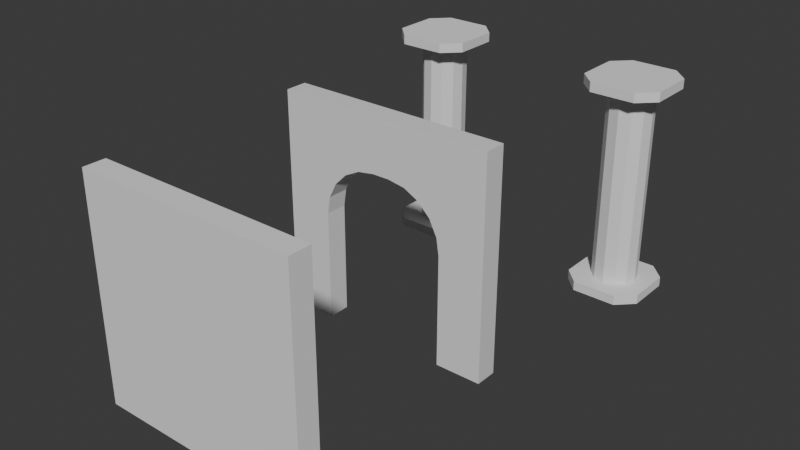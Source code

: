 # Source: walls.blend  (saved by Blender 4.2.66; exported with 4.5.12 LTS)
import bpy
from mathutils import Matrix  # noqa: F401  (used for matrix-valued properties, if any)

bpy.ops.wm.read_factory_settings(use_empty=True)
scene = bpy.context.scene
scene.name = 'Scene'

# ---- collections
col_collection = bpy.data.collections.new('Collection'); scene.collection.children.link(col_collection)

# ---- materials (node trees are filled in below, after node groups)
mat_material = bpy.data.materials.new('Material')
mat_material.alpha_threshold = 0.0
mat_material.roughness = 0.5
mat_material.line_color = (0.0, 0.0, 0.0, 1.0)

# ---- material node trees
mat_material.use_nodes = True; mat_material.node_tree.nodes.clear()
_N = mat_material.node_tree.nodes; _L = mat_material.node_tree.links
n0 = _N.new('ShaderNodeOutputMaterial'); n0.name = 'Material Output'; n0.location = (300, 300)
n1 = _N.new('ShaderNodeBsdfPrincipled'); n1.name = 'Principled BSDF'; n1.location = (10, 300)
n1.inputs[3].default_value = 1.45
_L.new(n1.outputs[0], n0.inputs[0])
n0.is_active_output = True

# ---- world
world_world = bpy.data.worlds.new('World'); scene.world = world_world
world_world.use_nodes = True; world_world.node_tree.nodes.clear()
_N = world_world.node_tree.nodes; _L = world_world.node_tree.links
n0 = _N.new('ShaderNodeOutputWorld'); n0.name = 'World Output'; n0.location = (300, 300)
n1 = _N.new('ShaderNodeBackground'); n1.name = 'Background'; n1.location = (10, 300)
n1.inputs[0].default_value = (0.05088, 0.05088, 0.05088, 1.0)
_L.new(n1.outputs[0], n0.inputs[0])
n0.is_active_output = True
world_world.color = (0.05088, 0.05088, 0.05088)
world_world.sun_shadow_jitter_overblur = 0.0

# ---- meshes
me_cube_001 = bpy.data.meshes.new('Cube.001')
me_cube_001.from_pydata([(-0.2073, -0.3581, 0.0003093), (-0.3581, -0.2073, 0.0003093), (-0.3581, -0.2073, 0.08921), (-0.2073, -0.3581, 0.08921), (-0.3581, 0.2073, 0.0003093), (-0.2073, 0.3581, 0.0003093), (-0.2073, 0.3581, 0.08921), (-0.3581, 0.2073, 0.08921), (0.3581, -0.2073, 0.0003093), (0.2073, -0.3581, 0.0003093), (0.2073, -0.3581, 0.08921), (0.3581, -0.2073, 0.08921), (0.2073, 0.3581, 0.0003093), (0.3581, 0.2073, 0.0003093), (0.3581, 0.2073, 0.08921), (0.2073, 0.3581, 0.08921), (1.192e-07, 0.2099, 0.08979), (1.192e-07, 0.2099, 1.91), (0.105, 0.1818, 0.08979), (0.105, 0.1818, 1.91), (0.1818, 0.105, 0.08979), (0.1818, 0.105, 1.91), (0.2099, -7.457e-10, 0.08979), (0.2099, -7.457e-10, 1.91), (0.1818, -0.105, 0.08979), (0.1818, -0.105, 1.91), (0.105, -0.1818, 0.08979), (0.105, -0.1818, 1.91), (1.192e-07, -0.2099, 0.08979), (1.192e-07, -0.2099, 1.91), (-0.105, -0.1818, 0.08979), (-0.105, -0.1818, 1.91), (-0.1818, -0.105, 0.08979), (-0.1818, -0.105, 1.91), (-0.2099, -7.457e-10, 0.08979), (-0.2099, -7.457e-10, 1.91), (-0.1818, 0.105, 0.08979), (-0.1818, 0.105, 1.91), (-0.105, 0.1818, 0.08979), (-0.105, 0.1818, 1.91), (-0.2073, -0.3581, 1.908), (-0.3581, -0.2073, 1.908), (-0.3581, -0.2073, 1.996), (-0.2073, -0.3581, 1.996), (-0.3581, 0.2073, 1.908), (-0.2073, 0.3581, 1.908), (-0.2073, 0.3581, 1.996), (-0.3581, 0.2073, 1.996), (0.3581, -0.2073, 1.908), (0.2073, -0.3581, 1.908), (0.2073, -0.3581, 1.996), (0.3581, -0.2073, 1.996), (0.2073, 0.3581, 1.908), (0.3581, 0.2073, 1.908), (0.3581, 0.2073, 1.996), (0.2073, 0.3581, 1.996), (1.793, -0.3581, 0.0003093), (1.642, -0.2073, 0.0003093), (1.642, -0.2073, 0.08921), (1.793, -0.3581, 0.08921), (1.642, 0.2073, 0.0003093), (1.793, 0.3581, 0.0003093), (1.793, 0.3581, 0.08921), (1.642, 0.2073, 0.08921), (2.358, -0.2073, 0.0003093), (2.207, -0.3581, 0.0003093), (2.207, -0.3581, 0.08921), (2.358, -0.2073, 0.08921), (2.207, 0.3581, 0.0003093), (2.358, 0.2073, 0.0003093), (2.358, 0.2073, 0.08921), (2.207, 0.3581, 0.08921), (2.0, 0.2099, 0.08979), (2.0, 0.2099, 1.91), (2.105, 0.1818, 0.08979), (2.105, 0.1818, 1.91), (2.182, 0.105, 0.08979), (2.182, 0.105, 1.91), (2.21, -7.457e-10, 0.08979), (2.21, -7.457e-10, 1.91), (2.182, -0.105, 0.08979), (2.182, -0.105, 1.91), (2.105, -0.1818, 0.08979), (2.105, -0.1818, 1.91), (2.0, -0.2099, 0.08979), (2.0, -0.2099, 1.91), (1.895, -0.1818, 0.08979), (1.895, -0.1818, 1.91), (1.818, -0.105, 0.08979), (1.818, -0.105, 1.91), (1.79, -7.457e-10, 0.08979), (1.79, -7.457e-10, 1.91), (1.818, 0.105, 0.08979), (1.818, 0.105, 1.91), (1.895, 0.1818, 0.08979), (1.895, 0.1818, 1.91), (1.793, -0.3581, 1.908), (1.642, -0.2073, 1.908), (1.642, -0.2073, 1.996), (1.793, -0.3581, 1.996), (1.642, 0.2073, 1.908), (1.793, 0.3581, 1.908), (1.793, 0.3581, 1.996), (1.642, 0.2073, 1.996), (2.358, -0.2073, 1.908), (2.207, -0.3581, 1.908), (2.207, -0.3581, 1.996), (2.358, -0.2073, 1.996), (2.207, 0.3581, 1.908), (2.358, 0.2073, 1.908), (2.358, 0.2073, 1.996), (2.207, 0.3581, 1.996)], [], [(9, 10, 3, 0), (13, 14, 11, 8), (14, 15, 6, 7, 2, 3, 10, 11), (1, 2, 7, 4), (5, 6, 15, 12), (0, 3, 2, 1), (6, 5, 4, 7), (14, 13, 12, 15), (10, 9, 8, 11), (4, 5, 12, 13, 8, 9, 0, 1), (16, 17, 19, 18), (18, 19, 21, 20), (20, 21, 23, 22), (22, 23, 25, 24), (24, 25, 27, 26), (26, 27, 29, 28), (28, 29, 31, 30), (30, 31, 33, 32), (32, 33, 35, 34), (34, 35, 37, 36), (19, 17, 39, 37, 35, 33, 31, 29, 27, 25, 23, 21), (36, 37, 39, 38), (38, 39, 17, 16), (49, 50, 43, 40), (53, 54, 51, 48), (54, 55, 46, 47, 42, 43, 50, 51), (41, 42, 47, 44), (45, 46, 55, 52), (40, 43, 42, 41), (46, 45, 44, 47), (54, 53, 52, 55), (50, 49, 48, 51), (44, 45, 52, 53, 48, 49, 40, 41), (65, 66, 59, 56), (69, 70, 67, 64), (70, 71, 62, 63, 58, 59, 66, 67), (57, 58, 63, 60), (61, 62, 71, 68), (56, 59, 58, 57), (62, 61, 60, 63), (70, 69, 68, 71), (66, 65, 64, 67), (60, 61, 68, 69, 64, 65, 56, 57), (72, 73, 75, 74), (74, 75, 77, 76), (76, 77, 79, 78), (78, 79, 81, 80), (80, 81, 83, 82), (82, 83, 85, 84), (84, 85, 87, 86), (86, 87, 89, 88), (88, 89, 91, 90), (90, 91, 93, 92), (75, 73, 95, 93, 91, 89, 87, 85, 83, 81, 79, 77), (92, 93, 95, 94), (94, 95, 73, 72), (105, 106, 99, 96), (109, 110, 107, 104), (110, 111, 102, 103, 98, 99, 106, 107), (97, 98, 103, 100), (101, 102, 111, 108), (96, 99, 98, 97), (102, 101, 100, 103), (110, 109, 108, 111), (106, 105, 104, 107), (100, 101, 108, 109, 104, 105, 96, 97)])
_uv = me_cube_001.uv_layers.new(name='UVMap')
_uv.uv.foreach_set('vector', [0.375, 0.8026, 0.625, 0.8026, 0.625, 0.9474, 0.375, 0.9474, 0.375, 0.5526, 0.625, 0.5526, 0.625, 0.6974, 0.375, 0.6974, 0.625, 0.5526, 0.6776, 0.5, 0.8224, 0.5, 0.875, 0.5526, 0.875, 0.6974, 0.8224, 0.75, 0.6776, 0.75, 0.625, 0.6974, 0.375, 0.05265, 0.625, 0.05265, 0.625, 0.1974, 0.375, 0.1974, 0.375, 0.3026, 0.625, 0.3026, 0.625, 0.4474, 0.375, 0.4474, 0.375, 0.0, 0.625, 0.0, 0.625, 0.05265, 0.375, 0.05265, 0.625, 0.3026, 0.375, 0.3026, 0.375, 0.1974, 0.625, 0.1974, 0.625, 0.5526, 0.375, 0.5526, 0.375, 0.4474, 0.625, 0.4474, 0.625, 0.8026, 0.375, 0.8026, 0.375, 0.6974, 0.625, 0.6974, 0.125, 0.5526, 0.1776, 0.5, 0.3224, 0.5, 0.375, 0.5526, 0.375, 0.6974, 0.3224, 0.75, 0.1776, 0.75, 0.125, 0.6974, 1.0, 0.5, 1.0, 1.0, 0.9167, 1.0, 0.9167, 0.5, 0.9167, 0.5, 0.9167, 1.0, 0.8333, 1.0, 0.8333, 0.5, 0.8333, 0.5, 0.8333, 1.0, 0.75, 1.0, 0.75, 0.5, 0.75, 0.5, 0.75, 1.0, 0.6667, 1.0, 0.6667, 0.5, 0.6667, 0.5, 0.6667, 1.0, 0.5833, 1.0, 0.5833, 0.5, 0.5833, 0.5, 0.5833, 1.0, 0.5, 1.0, 0.5, 0.5, 0.5, 0.5, 0.5, 1.0, 0.4167, 1.0, 0.4167, 0.5, 0.4167, 0.5, 0.4167, 1.0, 0.3333, 1.0, 0.3333, 0.5, 0.3333, 0.5, 0.3333, 1.0, 0.25, 1.0, 0.25, 0.5, 0.25, 0.5, 0.25, 1.0, 0.1667, 1.0, 0.1667, 0.5, 0.37, 0.4578, 0.25, 0.49, 0.13, 0.4578, 0.04215, 0.37, 0.01, 0.25, 0.04215, 0.13, 0.13, 0.04215, 0.25, 0.01, 0.37, 0.04215, 0.4578, 0.13, 0.49, 0.25, 0.4578, 0.37, 0.1667, 0.5, 0.1667, 1.0, 0.08333, 1.0, 0.08333, 0.5, 0.08333, 0.5, 0.08333, 1.0, 7.451e-08, 1.0, 7.451e-08, 0.5, 0.375, 0.8026, 0.625, 0.8026, 0.625, 0.9474, 0.375, 0.9474, 0.375, 0.5526, 0.625, 0.5526, 0.625, 0.6974, 0.375, 0.6974, 0.625, 0.5526, 0.6776, 0.5, 0.8224, 0.5, 0.875, 0.5526, 0.875, 0.6974, 0.8224, 0.75, 0.6776, 0.75, 0.625, 0.6974, 0.375, 0.05265, 0.625, 0.05265, 0.625, 0.1974, 0.375, 0.1974, 0.375, 0.3026, 0.625, 0.3026, 0.625, 0.4474, 0.375, 0.4474, 0.375, 0.0, 0.625, 0.0, 0.625, 0.05265, 0.375, 0.05265, 0.625, 0.3026, 0.375, 0.3026, 0.375, 0.1974, 0.625, 0.1974, 0.625, 0.5526, 0.375, 0.5526, 0.375, 0.4474, 0.625, 0.4474, 0.625, 0.8026, 0.375, 0.8026, 0.375, 0.6974, 0.625, 0.6974, 0.125, 0.5526, 0.1776, 0.5, 0.3224, 0.5, 0.375, 0.5526, 0.375, 0.6974, 0.3224, 0.75, 0.1776, 0.75, 0.125, 0.6974, 0.375, 0.8026, 0.625, 0.8026, 0.625, 0.9474, 0.375, 0.9474, 0.375, 0.5526, 0.625, 0.5526, 0.625, 0.6974, 0.375, 0.6974, 0.625, 0.5526, 0.6776, 0.5, 0.8224, 0.5, 0.875, 0.5526, 0.875, 0.6974, 0.8224, 0.75, 0.6776, 0.75, 0.625, 0.6974, 0.375, 0.05265, 0.625, 0.05265, 0.625, 0.1974, 0.375, 0.1974, 0.375, 0.3026, 0.625, 0.3026, 0.625, 0.4474, 0.375, 0.4474, 0.375, 0.0, 0.625, 0.0, 0.625, 0.05265, 0.375, 0.05265, 0.625, 0.3026, 0.375, 0.3026, 0.375, 0.1974, 0.625, 0.1974, 0.625, 0.5526, 0.375, 0.5526, 0.375, 0.4474, 0.625, 0.4474, 0.625, 0.8026, 0.375, 0.8026, 0.375, 0.6974, 0.625, 0.6974, 0.125, 0.5526, 0.1776, 0.5, 0.3224, 0.5, 0.375, 0.5526, 0.375, 0.6974, 0.3224, 0.75, 0.1776, 0.75, 0.125, 0.6974, 1.0, 0.5, 1.0, 1.0, 0.9167, 1.0, 0.9167, 0.5, 0.9167, 0.5, 0.9167, 1.0, 0.8333, 1.0, 0.8333, 0.5, 0.8333, 0.5, 0.8333, 1.0, 0.75, 1.0, 0.75, 0.5, 0.75, 0.5, 0.75, 1.0, 0.6667, 1.0, 0.6667, 0.5, 0.6667, 0.5, 0.6667, 1.0, 0.5833, 1.0, 0.5833, 0.5, 0.5833, 0.5, 0.5833, 1.0, 0.5, 1.0, 0.5, 0.5, 0.5, 0.5, 0.5, 1.0, 0.4167, 1.0, 0.4167, 0.5, 0.4167, 0.5, 0.4167, 1.0, 0.3333, 1.0, 0.3333, 0.5, 0.3333, 0.5, 0.3333, 1.0, 0.25, 1.0, 0.25, 0.5, 0.25, 0.5, 0.25, 1.0, 0.1667, 1.0, 0.1667, 0.5, 0.37, 0.4578, 0.25, 0.49, 0.13, 0.4578, 0.04215, 0.37, 0.01, 0.25, 0.04215, 0.13, 0.13, 0.04215, 0.25, 0.01, 0.37, 0.04215, 0.4578, 0.13, 0.49, 0.25, 0.4578, 0.37, 0.1667, 0.5, 0.1667, 1.0, 0.08333, 1.0, 0.08333, 0.5, 0.08333, 0.5, 0.08333, 1.0, 7.451e-08, 1.0, 7.451e-08, 0.5, 0.375, 0.8026, 0.625, 0.8026, 0.625, 0.9474, 0.375, 0.9474, 0.375, 0.5526, 0.625, 0.5526, 0.625, 0.6974, 0.375, 0.6974, 0.625, 0.5526, 0.6776, 0.5, 0.8224, 0.5, 0.875, 0.5526, 0.875, 0.6974, 0.8224, 0.75, 0.6776, 0.75, 0.625, 0.6974, 0.375, 0.05265, 0.625, 0.05265, 0.625, 0.1974, 0.375, 0.1974, 0.375, 0.3026, 0.625, 0.3026, 0.625, 0.4474, 0.375, 0.4474, 0.375, 0.0, 0.625, 0.0, 0.625, 0.05265, 0.375, 0.05265, 0.625, 0.3026, 0.375, 0.3026, 0.375, 0.1974, 0.625, 0.1974, 0.625, 0.5526, 0.375, 0.5526, 0.375, 0.4474, 0.625, 0.4474, 0.625, 0.8026, 0.375, 0.8026, 0.375, 0.6974, 0.625, 0.6974, 0.125, 0.5526, 0.1776, 0.5, 0.3224, 0.5, 0.375, 0.5526, 0.375, 0.6974, 0.3224, 0.75, 0.1776, 0.75, 0.125, 0.6974])
me_cube_001.update()
me_cube_002 = bpy.data.meshes.new('Cube.002')
me_cube_002.from_pydata([(0.0, -0.1, -0.004376), (0.0, -0.1, 1.996), (0.0, 0.1, -0.004376), (0.0, 0.1, 1.996), (2.0, -0.1, -0.004376), (2.0, -0.1, 1.996), (2.0, 0.1, -0.004376), (2.0, 0.1, 1.996)], [], [(0, 1, 3, 2), (2, 3, 7, 6), (6, 7, 5, 4), (4, 5, 1, 0), (2, 6, 4, 0), (7, 3, 1, 5)])
_uv = me_cube_002.uv_layers.new(name='UVMap')
_uv.uv.foreach_set('vector', [0.375, 0.0, 0.625, 0.0, 0.625, 0.25, 0.375, 0.25, 0.375, 0.25, 0.625, 0.25, 0.625, 0.5, 0.375, 0.5, 0.375, 0.5, 0.625, 0.5, 0.625, 0.75, 0.375, 0.75, 0.375, 0.75, 0.625, 0.75, 0.625, 1.0, 0.375, 1.0, 0.125, 0.5, 0.375, 0.5, 0.375, 0.75, 0.125, 0.75, 0.625, 0.5, 0.875, 0.5, 0.875, 0.75, 0.625, 0.75])
me_cube_002.update()
me_cube = bpy.data.meshes.new('Cube')
me_cube.from_pydata([(2.0, 0.1, 2.0), (2.0, 0.1, 0.0), (2.0, -0.1, 2.0), (2.0, -0.1, 0.0), (0.0, 0.1, 2.0), (0.0, 0.1, 0.0), (0.0, -0.1, 2.0), (0.0, -0.1, 0.0), (1.579, 0.1, 0.0), (0.4116, 0.1, 0.0), (1.579, -0.1, 2.0), (0.4116, -0.1, 2.0), (0.4116, -0.1, 0.0), (1.579, -0.1, 0.0), (0.4116, 0.1, 2.0), (1.579, 0.1, 2.0), (2.0, 0.1, 1.51), (0.0, -0.1, 1.51), (2.0, -0.1, 1.51), (0.0, 0.1, 1.51), (0.9176, 0.1, 1.51), (0.4116, 0.1, 1.004), (5.007e-05, 0.1, 1.51), (0.4116, 0.1, 2.0), (0.7612, 0.1, 1.485), (0.6201, 0.1, 1.413), (0.5082, 0.1, 1.301), (0.4363, 0.1, 1.16), (1.579, 0.1, 1.004), (1.073, 0.1, 1.51), (1.579, 0.1, 2.0), (2.0, 0.1, 1.51), (1.555, 0.1, 1.16), (1.483, 0.1, 1.301), (1.371, 0.1, 1.413), (1.23, 0.1, 1.485), (1.073, -0.1, 1.51), (1.579, -0.1, 1.004), (2.0, -0.1, 1.51), (1.579, -0.1, 2.0), (1.23, -0.1, 1.485), (1.371, -0.1, 1.413), (1.483, -0.1, 1.301), (1.555, -0.1, 1.16), (0.4116, -0.1, 1.004), (0.9176, -0.1, 1.51), (0.4116, -0.1, 2.0), (5.007e-05, -0.1, 1.51), (0.4363, -0.1, 1.16), (0.5082, -0.1, 1.301), (0.6201, -0.1, 1.413), (0.7612, -0.1, 1.485)], [], [(14, 4, 6, 11), (17, 6, 4, 19), (8, 1, 3, 13), (16, 0, 2, 18), (8, 28, 31, 16, 1), (44, 12, 9, 21), (37, 28, 8, 13), (5, 9, 12, 7), (5, 19, 22, 21, 9), (12, 44, 47, 17, 7), (18, 2, 10, 39, 38), (0, 15, 10, 2), (15, 14, 11, 10), (19, 4, 14, 23, 22), (36, 39, 10, 11, 46, 45), (31, 30, 15, 0, 16), (20, 23, 14, 15, 30, 29), (3, 18, 38, 37, 13), (1, 16, 18, 3), (7, 17, 19, 5), (47, 46, 11, 6, 17), (20, 24, 25, 26, 27, 21, 22, 23), (28, 32, 33, 34, 35, 29, 30, 31), (36, 40, 41, 42, 43, 37, 38, 39), (44, 48, 49, 50, 51, 45, 46, 47), (28, 37, 43, 32), (32, 43, 42, 33), (33, 42, 41, 34), (34, 41, 40, 35), (35, 40, 36, 29), (20, 45, 51, 24), (24, 51, 50, 25), (25, 50, 49, 26), (26, 49, 48, 27), (27, 48, 44, 21), (36, 45, 20, 29)])
_uv = me_cube.uv_layers.new(name='UVMap')
_uv.uv.foreach_set('vector', [0.7922, 0.5, 0.875, 0.5, 0.875, 0.75, 0.7922, 0.75, 0.5638, 0.0, 0.625, 0.0, 0.625, 0.25, 0.5638, 0.25, 0.2911, 0.5, 0.375, 0.5, 0.375, 0.75, 0.2911, 0.75, 0.5638, 0.5, 0.625, 0.5, 0.625, 0.75, 0.5638, 0.75, 0.375, 0.4161, 0.5005, 0.4161, 0.5638, 0.5, 0.5638, 0.5, 0.375, 0.5, 0.5005, 0.9172, 0.375, 0.9172, 0.2078, 0.5, 0.4445, 0.3888, 0.5005, 0.8339, 0.4724, 0.4442, 0.2911, 0.5, 0.375, 0.8339, 0.125, 0.5, 0.2078, 0.5, 0.2078, 0.75, 0.125, 0.75, 0.375, 0.25, 0.5638, 0.25, 0.5638, 0.25, 0.5005, 0.3328, 0.375, 0.3328, 0.375, 0.9172, 0.5005, 0.9172, 0.5638, 1.0, 0.5638, 1.0, 0.375, 1.0, 0.5638, 0.75, 0.625, 0.75, 0.625, 0.8339, 0.625, 0.8339, 0.5638, 0.75, 0.625, 0.5, 0.7089, 0.5, 0.7089, 0.75, 0.625, 0.75, 0.7089, 0.5, 0.7922, 0.5, 0.7922, 0.75, 0.7089, 0.75, 0.5638, 0.25, 0.625, 0.25, 0.625, 0.3328, 0.625, 0.3328, 0.5638, 0.25, 0.5638, 0.87, 0.625, 0.8339, 0.625, 0.8339, 0.625, 0.9172, 0.625, 0.9172, 0.5638, 0.8811, 0.5638, 0.5, 0.625, 0.4161, 0.625, 0.4161, 0.625, 0.5, 0.5638, 0.5, 0.5638, 0.3689, 0.625, 0.3328, 0.625, 0.3328, 0.625, 0.4161, 0.625, 0.4161, 0.5638, 0.38, 0.375, 0.75, 0.5638, 0.75, 0.5638, 0.75, 0.5005, 0.8339, 0.375, 0.8339, 0.375, 0.5, 0.5638, 0.5, 0.5638, 0.75, 0.375, 0.75, 0.375, 0.0, 0.5638, 0.0, 0.5638, 0.25, 0.375, 0.25, 0.5638, 1.0, 0.625, 0.9172, 0.625, 0.9172, 0.625, 1.0, 0.5638, 1.0, 0.5638, 0.3328, 0.5607, 0.4031, 0.5517, 0.3328, 0.5377, 0.3328, 0.5201, 0.3328, 0.5005, 0.3328, 0.5638, 0.25, 0.5638, 0.3328, 0.5005, 0.4161, 0.5201, 0.4112, 0.5377, 0.4161, 0.5517, 0.4161, 0.5607, 0.4161, 0.5638, 0.4161, 0.5638, 0.4161, 0.5638, 0.5, 0.5638, 0.87, 0.5638, 0.8588, 0.5638, 0.8488, 0.5638, 0.8408, 0.5638, 0.8357, 0.5638, 0.8339, 0.5638, 0.75, 0.625, 0.8339, 0.5005, 0.9172, 0.5201, 0.9172, 0.5377, 0.9172, 0.5517, 0.9172, 0.5607, 0.9172, 0.5638, 0.9172, 0.625, 0.9172, 0.5638, 1.0, 0.4724, 0.4442, 0.5005, 0.8339, 0.5201, 0.8339, 0.5006, 0.4355, 0.5006, 0.4355, 0.5201, 0.8339, 0.5377, 0.8339, 0.5261, 0.4277, 0.5261, 0.4277, 0.5377, 0.8339, 0.5638, 0.8488, 0.5638, 0.4012, 0.5638, 0.4012, 0.5638, 0.8488, 0.5638, 0.8588, 0.5638, 0.3912, 0.5638, 0.3912, 0.5638, 0.8588, 0.5638, 0.87, 0.5638, 0.38, 0.5638, 0.3689, 0.5638, 0.8811, 0.5638, 0.8923, 0.5638, 0.3577, 0.5638, 0.3577, 0.5638, 0.8923, 0.5638, 0.9023, 0.5638, 0.3477, 0.5638, 0.3477, 0.5638, 0.9023, 0.5377, 0.9172, 0.5146, 0.3559, 0.5146, 0.3559, 0.5377, 0.9172, 0.5201, 0.9172, 0.4813, 0.3715, 0.4813, 0.3715, 0.5201, 0.9172, 0.5005, 0.9172, 0.4445, 0.3888, 0.5638, 0.87, 0.5638, 0.8811, 0.5638, 0.3689, 0.5638, 0.38])
me_cube.materials.append(mat_material)
me_cube.use_mirror_vertex_groups = False
me_cube.update()

# ---- objects
ob_column = bpy.data.objects.new('Column', me_cube_001)
ob_plain = bpy.data.objects.new('Plain', me_cube_002)
ob_arch = bpy.data.objects.new('Arch', me_cube)

# ---- transforms, parenting, visibility, modifiers, constraints
ob_column.location = (0.0, 4.0, 0.0)
ob_plain.location = (0.0, 0.0, 0.0)
ob_arch.location = (0.0, 2.0, 0.0)
ob_arch.lock_rotations_4d = False
ob_arch.empty_display_type = 'ARROWS'
ob_arch.lineart.crease_threshold = 0.0

# ---- collection membership
col_collection.objects.link(ob_column)
col_collection.objects.link(ob_plain)
col_collection.objects.link(ob_arch)

# ---- scene / render settings (as saved in the file)
scene.frame_start = 1; scene.frame_end = 250; scene.frame_set(1)
scene.render.engine = 'BLENDER_EEVEE_NEXT'
bpy.context.view_layer.update()

# ---- added for rendering (the .blend has no active camera and no usable light): camera, sun
cam_auto = bpy.data.cameras.new('AutoCamera')
cam_auto.lens = 50.0
cam_auto.sensor_width = 36.0
cam_auto.clip_end = 1000.0
ob_auto_camera = bpy.data.objects.new('AutoCamera', cam_auto)
scene.collection.objects.link(ob_auto_camera)
ob_auto_camera.location = (6.17384, -4.07955, 5.13688)
ob_auto_camera.rotation_euler = (1.09748, -7.21219e-08, 0.694738)
scene.camera = ob_auto_camera
light_auto_sun = bpy.data.lights.new('AutoSun', 'SUN')
light_auto_sun.energy = 3.0
light_auto_sun.angle = 0.0523599
ob_auto_sun = bpy.data.objects.new('AutoSun', light_auto_sun)
scene.collection.objects.link(ob_auto_sun)
ob_auto_sun.rotation_euler = (0.872665, 0.174533, 0.523599)
bpy.context.view_layer.update()
